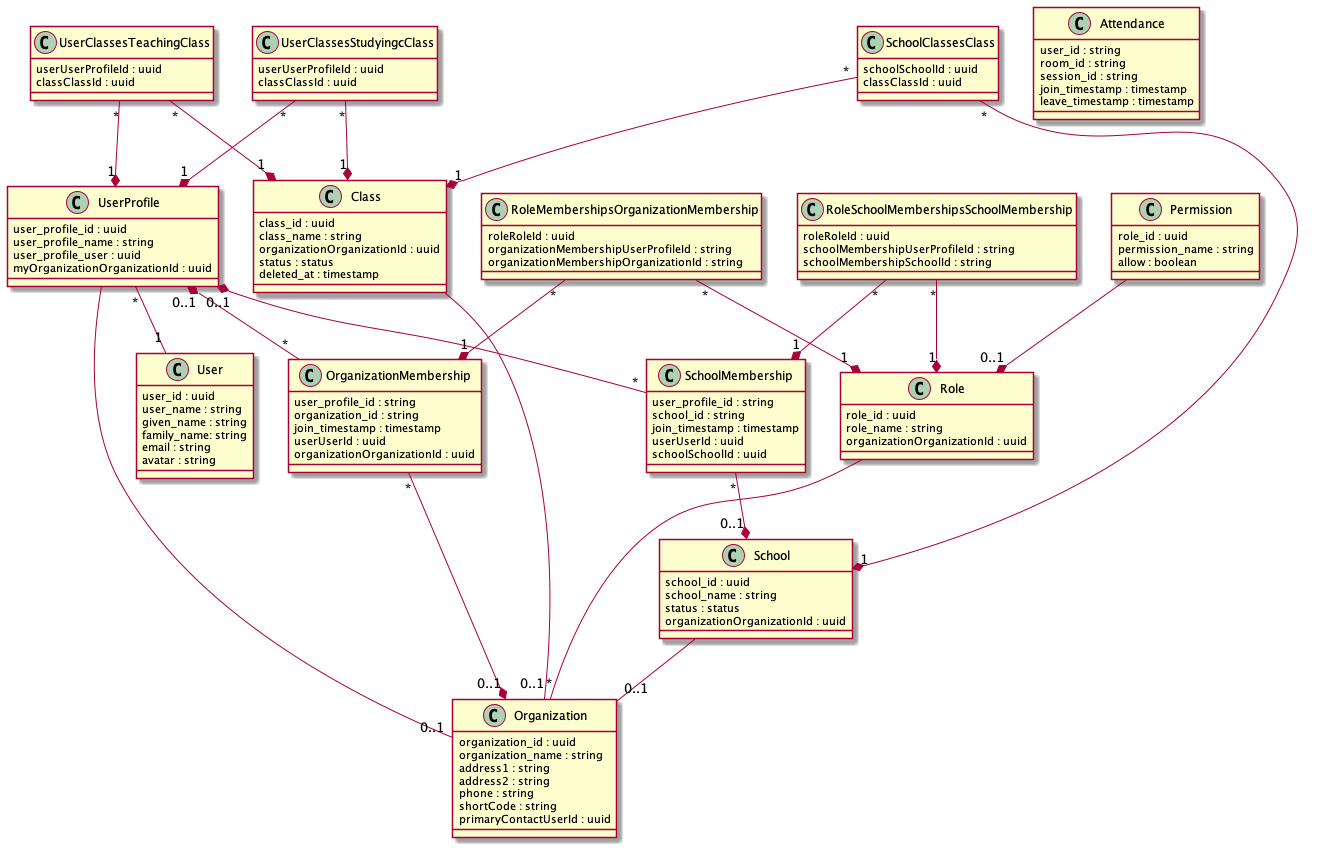

The diagram above was rendered by PlantUML. Its source (embedded in the PNG):
@startuml
class User {
  user_id : uuid
  user_name : string
  given_name : string
  family_name: string
  email : string
  avatar : string
}

class UserProfile{
   user_profile_id : uuid
   user_profile_name : string
   user_profile_user : uuid
   myOrganizationOrganizationId : uuid
}

class Class {
  class_id : uuid
  class_name : string
  organizationOrganizationId : uuid
  status : status
  deleted_at : timestamp
}

class Organization {
  organization_id : uuid
  organization_name : string
  address1 : string
  address2 : string
  phone : string
  shortCode : string
  primaryContactUserId : uuid
}

class OrganizationMembership {
  user_profile_id : string
  organization_id : string
  join_timestamp : timestamp
  userUserId : uuid
  organizationOrganizationId : uuid
}

class Permission {
  role_id : uuid
  permission_name : string
  allow : boolean
}

class Role {
  role_id : uuid
  role_name : string
  organizationOrganizationId : uuid
}

class School {
  school_id : uuid
  school_name : string
  status : status
  organizationOrganizationId : uuid
}

class SchoolMembership {
  user_profile_id : string
  school_id : string
  join_timestamp : timestamp
  userUserId : uuid
  schoolSchoolId : uuid
}

class Attendance {
  user_id : string
  room_id : string
  session_id : string
  join_timestamp : timestamp
  leave_timestamp : timestamp
}

class RoleMembershipsOrganizationMembership {
  roleRoleId : uuid
  organizationMembershipUserProfileId : string
  organizationMembershipOrganizationId : string
}

class RoleSchoolMembershipsSchoolMembership {
  roleRoleId : uuid
  schoolMembershipUserProfileId : string
  schoolMembershipSchoolId : string
}

class UserClassesStudyingcClass {
  userUserProfileId : uuid
  classClassId : uuid
}

class UserClassesTeachingClass {
  userUserProfileId : uuid
  classClassId : uuid
}

class SchoolClassesClass {
  schoolSchoolId : uuid
  classClassId : uuid
}

Role -- "*" Organization
UserProfile -- "0..1" Organization
UserProfile "0..1" *-- "*" OrganizationMembership
UserProfile "*" -- "1" User
OrganizationMembership "*" --* "0..1" Organization
Class -- "0..1" Organization
Permission --* "0..1" Role
School -- "0..1" Organization
UserProfile "0..1" *-- "*" SchoolMembership
SchoolMembership "*" --* "0..1" School
RoleMembershipsOrganizationMembership "*" --* "1" Role
RoleMembershipsOrganizationMembership "*" --* "1" OrganizationMembership
RoleSchoolMembershipsSchoolMembership "*" --* "1" Role
RoleSchoolMembershipsSchoolMembership "*" --* "1" SchoolMembership
UserClassesStudyingcClass "*" --* "1" UserProfile
UserClassesStudyingcClass "*" --* "1" Class
UserClassesTeachingClass "*" --* "1" UserProfile
UserClassesTeachingClass "*" --* "1" Class
SchoolClassesClass "*" --* "1" School
SchoolClassesClass "*" --* "1" Class

@enduml